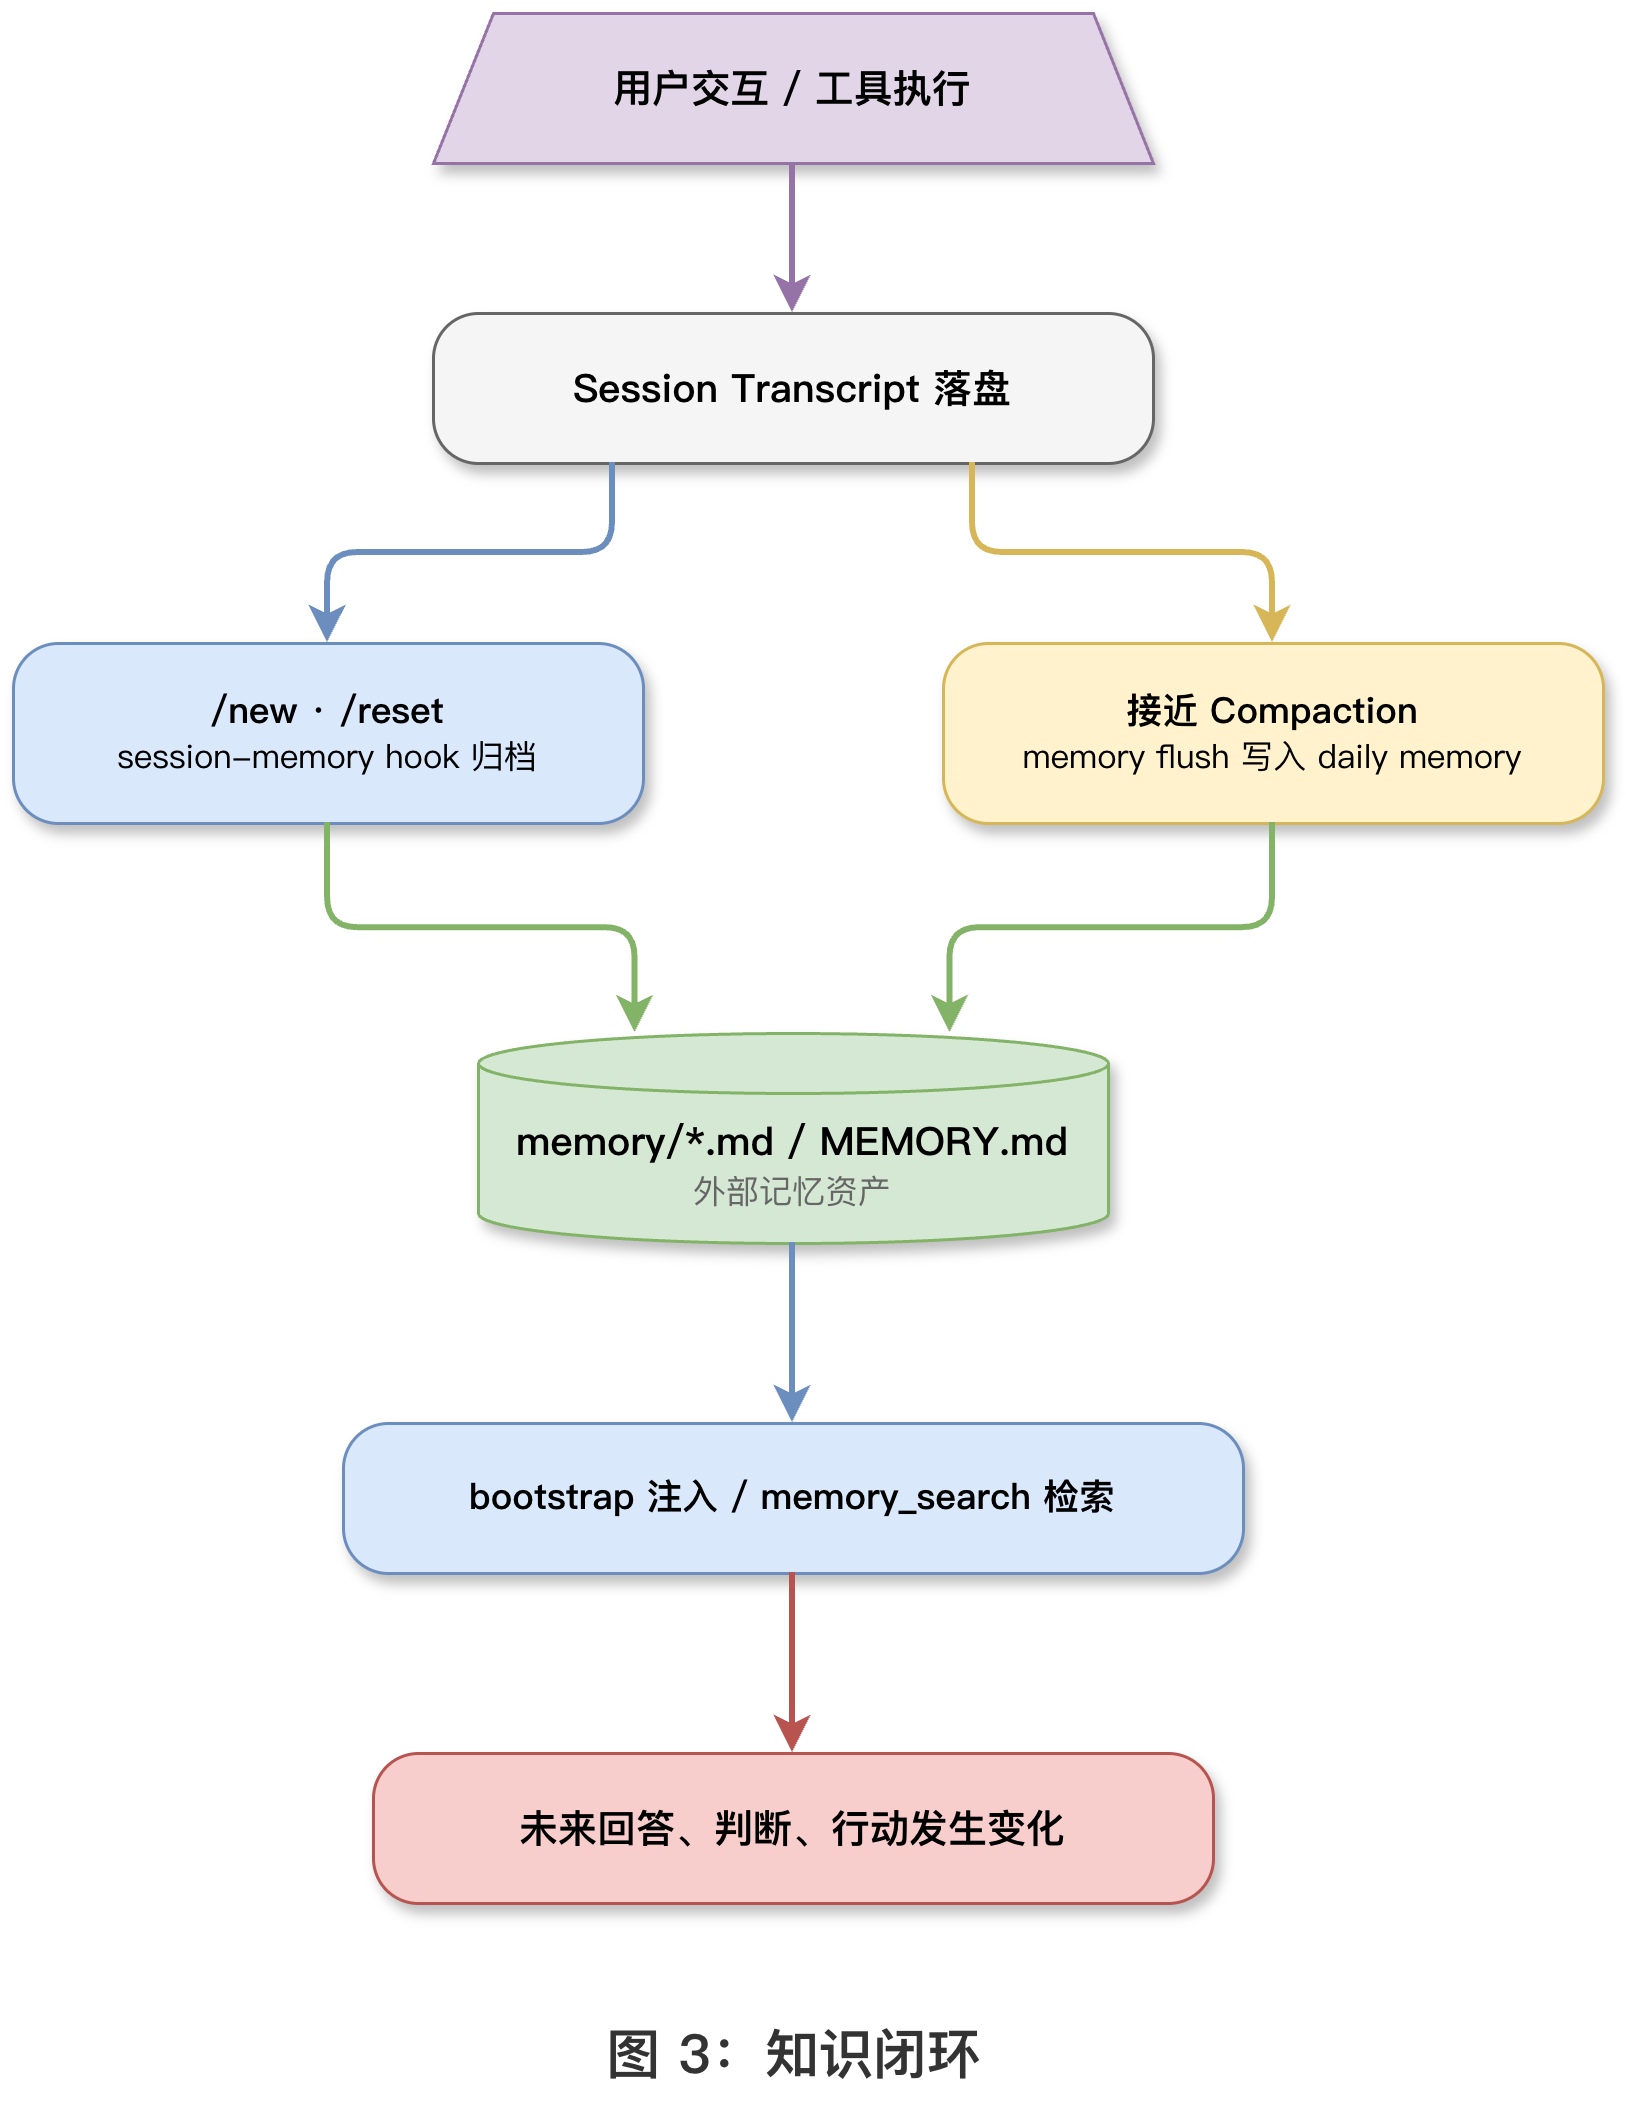

The diagram above was exported from draw.io. Its source (the exported page's mxGraphModel, read from the mxfile embedded in the PNG):
<mxGraphModel dx="1358" dy="730" grid="0" gridSize="10" guides="1" tooltips="1" connect="1" arrows="1" fold="1" page="0" pageScale="1" pageWidth="827" pageHeight="1169" math="0" shadow="0">
  <root>
    <mxCell id="0" />
    <mxCell id="1" parent="0" />
    <mxCell id="a" parent="1" style="shape=trapezoid;perimeter=trapezoidPerimeter;whiteSpace=wrap;html=1;fixedSize=1;size=20;fillColor=#e1d5e7;strokeColor=#9673a6;fontSize=13;shadow=1;fontFamily=PingFang SC;" value="&lt;b&gt;用户交互 / 工具执行&lt;/b&gt;" vertex="1">
      <mxGeometry height="50" width="240" x="160" y="30" as="geometry" />
    </mxCell>
    <mxCell id="b" parent="1" style="rounded=1;whiteSpace=wrap;html=1;fillColor=#f5f5f5;strokeColor=#666666;fontSize=13;shadow=1;arcSize=30;fontFamily=PingFang SC;" value="&lt;b&gt;Session Transcript 落盘&lt;/b&gt;" vertex="1">
      <mxGeometry height="50" width="240" x="160" y="130" as="geometry" />
    </mxCell>
    <mxCell id="c" parent="1" style="rounded=1;whiteSpace=wrap;html=1;fillColor=#dae8fc;strokeColor=#6c8ebf;fontSize=12;shadow=1;arcSize=25;fontFamily=PingFang SC;" value="&lt;b&gt;/new · /reset&lt;/b&gt;&lt;br&gt;&lt;font style=&quot;font-size:11px&quot;&gt;session-memory hook 归档&lt;/font&gt;" vertex="1">
      <mxGeometry height="60" width="210" x="20" y="240" as="geometry" />
    </mxCell>
    <mxCell id="d" parent="1" style="rounded=1;whiteSpace=wrap;html=1;fillColor=#fff2cc;strokeColor=#d6b656;fontSize=12;shadow=1;arcSize=25;fontFamily=PingFang SC;" value="&lt;b&gt;接近 Compaction&lt;/b&gt;&lt;br&gt;&lt;font style=&quot;font-size:11px&quot;&gt;memory flush 写入 daily memory&lt;/font&gt;" vertex="1">
      <mxGeometry height="60" width="220" x="330" y="240" as="geometry" />
    </mxCell>
    <mxCell id="e" parent="1" style="shape=cylinder3;whiteSpace=wrap;html=1;boundedLbl=1;backgroundOutline=1;size=10;fillColor=#d5e8d4;strokeColor=#82b366;fontSize=13;shadow=1;fontFamily=PingFang SC;" value="&lt;b&gt;memory/*.md / MEMORY.md&lt;/b&gt;&lt;br&gt;&lt;font style=&quot;font-size:11px;color:#666&quot;&gt;外部记忆资产&lt;/font&gt;" vertex="1">
      <mxGeometry height="70" width="210" x="175" y="370" as="geometry" />
    </mxCell>
    <mxCell id="f" parent="1" style="rounded=1;whiteSpace=wrap;html=1;fillColor=#dae8fc;strokeColor=#6c8ebf;fontSize=12;shadow=1;arcSize=30;fontFamily=PingFang SC;" value="&lt;b&gt;bootstrap 注入 / memory_search 检索&lt;/b&gt;" vertex="1">
      <mxGeometry height="50" width="300" x="130" y="500" as="geometry" />
    </mxCell>
    <mxCell id="g" parent="1" style="rounded=1;whiteSpace=wrap;html=1;fillColor=#f8cecc;strokeColor=#b85450;fontSize=13;fontStyle=1;shadow=1;arcSize=30;fontFamily=PingFang SC;" value="&lt;b&gt;未来回答、判断、行动发生变化&lt;/b&gt;" vertex="1">
      <mxGeometry height="50" width="280" x="140" y="610" as="geometry" />
    </mxCell>
    <mxCell id="ea" edge="1" parent="1" source="a" style="edgeStyle=orthogonalEdgeStyle;rounded=1;strokeWidth=2;strokeColor=#9673a6;" target="b">
      <mxGeometry relative="1" as="geometry" />
    </mxCell>
    <mxCell id="ebc" edge="1" parent="1" source="b" style="edgeStyle=orthogonalEdgeStyle;rounded=1;strokeWidth=2;strokeColor=#6c8ebf;exitX=0.25;exitY=1;exitDx=0;exitDy=0;entryX=0.5;entryY=0;entryDx=0;entryDy=0;" target="c">
      <mxGeometry relative="1" as="geometry" />
    </mxCell>
    <mxCell id="ebd" edge="1" parent="1" source="b" style="edgeStyle=orthogonalEdgeStyle;rounded=1;strokeWidth=2;strokeColor=#d6b656;exitX=0.75;exitY=1;exitDx=0;exitDy=0;entryX=0.5;entryY=0;entryDx=0;entryDy=0;" target="d">
      <mxGeometry relative="1" as="geometry" />
    </mxCell>
    <mxCell id="ece" edge="1" parent="1" source="c" style="edgeStyle=orthogonalEdgeStyle;rounded=1;strokeWidth=2;strokeColor=#82b366;exitX=0.5;exitY=1;exitDx=0;exitDy=0;entryX=0.25;entryY=0;entryDx=0;entryDy=0;" target="e">
      <mxGeometry relative="1" as="geometry" />
    </mxCell>
    <mxCell id="ede" edge="1" parent="1" source="d" style="edgeStyle=orthogonalEdgeStyle;rounded=1;strokeWidth=2;strokeColor=#82b366;exitX=0.5;exitY=1;exitDx=0;exitDy=0;entryX=0.75;entryY=0;entryDx=0;entryDy=0;" target="e">
      <mxGeometry relative="1" as="geometry" />
    </mxCell>
    <mxCell id="eef" edge="1" parent="1" source="e" style="edgeStyle=orthogonalEdgeStyle;rounded=1;strokeWidth=2;strokeColor=#6c8ebf;" target="f">
      <mxGeometry relative="1" as="geometry" />
    </mxCell>
    <mxCell id="efg" edge="1" parent="1" source="f" style="edgeStyle=orthogonalEdgeStyle;rounded=1;strokeWidth=2;strokeColor=#b85450;" target="g">
      <mxGeometry relative="1" as="geometry" />
    </mxCell>
    <mxCell id="title" parent="1" style="text;html=1;align=center;verticalAlign=middle;resizable=0;points=[];autosize=1;strokeColor=none;fillColor=none;fontSize=18;fontStyle=1;fontColor=#333333;fontFamily=PingFang SC;" value="图 3：知识闭环" vertex="1">
      <mxGeometry height="40" width="160" x="200" y="690" as="geometry" />
    </mxCell>
  </root>
</mxGraphModel>